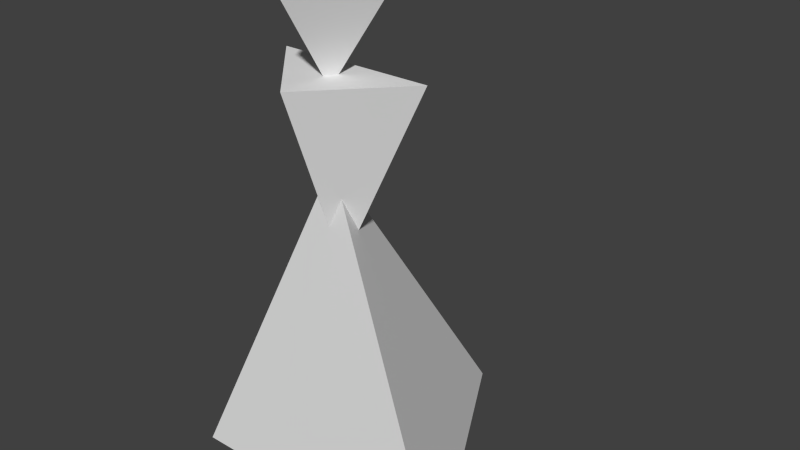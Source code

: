 # Source: Queen.blend  (saved by Blender 2.66.1; exported with 4.5.12 LTS)
import bpy
from mathutils import Matrix  # noqa: F401  (used for matrix-valued properties, if any)

bpy.ops.wm.read_factory_settings(use_empty=True)
scene = bpy.context.scene
scene.name = 'Scene'

# ---- collections
col_collection_1 = bpy.data.collections.new('Collection 1'); scene.collection.children.link(col_collection_1)

# ---- world
world_world = bpy.data.worlds.new('World'); scene.world = world_world
world_world.color = (0.05088, 0.05088, 0.05088)
world_world.use_sun_shadow = False
world_world.sun_shadow_jitter_overblur = 0.0
world_world.cycles.sampling_method = 'MANUAL'
world_world.cycles.sample_map_resolution = 256

# ---- meshes
me_queen_head = bpy.data.meshes.new('Queen head')
me_queen_head.from_pydata([(0.0, 0.3, -0.4277), (0.2598, -0.15, -0.4277), (0.0, -2.274e-07, 0.0723), (-0.2598, -0.15, -0.4277)], [], [(3, 2, 0), (0, 2, 1), (1, 2, 3), (0, 1, 3)])
me_queen_head.use_remesh_preserve_volume = False
me_queen_head.use_remesh_preserve_attributes = False
me_queen_head.use_mirror_vertex_groups = False
me_queen_head.update()
me_queen_body = bpy.data.meshes.new('Queen body')
me_queen_body.from_pydata([(0.0, 1.383, 0.0), (0.866, -0.2194, 0.0), (0.0, 0.0, 2.0), (-0.866, -0.2194, 0.0), (-6.963e-09, -0.33, 2.463), (0.4614, 0.172, 2.463), (-6.963e-09, 0.05514, 1.397), (-0.4614, 0.172, 2.463)], [], [(3, 2, 0), (0, 2, 1), (1, 2, 3), (0, 1, 3), (7, 6, 4), (4, 6, 5), (5, 6, 7), (4, 5, 7)])
me_queen_body.use_remesh_preserve_volume = False
me_queen_body.use_remesh_preserve_attributes = False
me_queen_body.use_mirror_vertex_groups = False
me_queen_body.update()

# ---- objects
ob_queen_head = bpy.data.objects.new('Queen head', me_queen_head)
ob_queen_body = bpy.data.objects.new('Queen body', me_queen_body)

# ---- transforms, parenting, visibility, modifiers, constraints
ob_queen_head.location = (0.0, 1.421e-14, 2.46)
ob_queen_head.rotation_euler = (3.142, 0.0, 0.0)
ob_queen_head.lineart.crease_threshold = 0.0
ob_queen_body.location = (0.0, 0.0, 0.0)
ob_queen_body.lineart.crease_threshold = 0.0

# ---- collection membership
col_collection_1.objects.link(ob_queen_head)
col_collection_1.objects.link(ob_queen_body)

# ---- scene / render settings (as saved in the file)
scene.frame_start = 1; scene.frame_end = 250; scene.frame_set(1)
scene.render.engine = 'BLENDER_EEVEE_NEXT'
scene.render.image_settings.color_mode = 'RGB'
scene.render.image_settings.compression = 90
scene.render.resolution_percentage = 50
scene.render.dither_intensity = 0.0
scene.render.bake_margin = 2
scene.cycles.use_denoising = False
scene.cycles.samples = 10
scene.cycles.sampling_pattern = 'TABULATED_SOBOL'
scene.cycles.light_sampling_threshold = 0.0
scene.cycles.use_adaptive_sampling = False
scene.cycles.use_light_tree = False
scene.cycles.blur_glossy = 0.0
scene.cycles.volume_bounces = 1
scene.cycles.pixel_filter_type = 'GAUSSIAN'
scene.cycles.sample_clamp_indirect = 0.0
scene.view_settings.view_transform = 'Standard'
bpy.context.view_layer.update()

# ---- added for rendering (the .blend has no active camera and no usable light): camera, sun
cam_auto = bpy.data.cameras.new('AutoCamera')
cam_auto.lens = 50.0
cam_auto.sensor_width = 36.0
cam_auto.clip_end = 1000.0
ob_auto_camera = bpy.data.objects.new('AutoCamera', cam_auto)
scene.collection.objects.link(ob_auto_camera)
ob_auto_camera.location = (3.49536, -3.66808, 4.24014)
ob_auto_camera.rotation_euler = (1.09748, -7.21219e-08, 0.694738)
scene.camera = ob_auto_camera
light_auto_sun = bpy.data.lights.new('AutoSun', 'SUN')
light_auto_sun.energy = 3.0
light_auto_sun.angle = 0.0523599
ob_auto_sun = bpy.data.objects.new('AutoSun', light_auto_sun)
scene.collection.objects.link(ob_auto_sun)
ob_auto_sun.rotation_euler = (0.872665, 0.174533, 0.523599)
bpy.context.view_layer.update()

